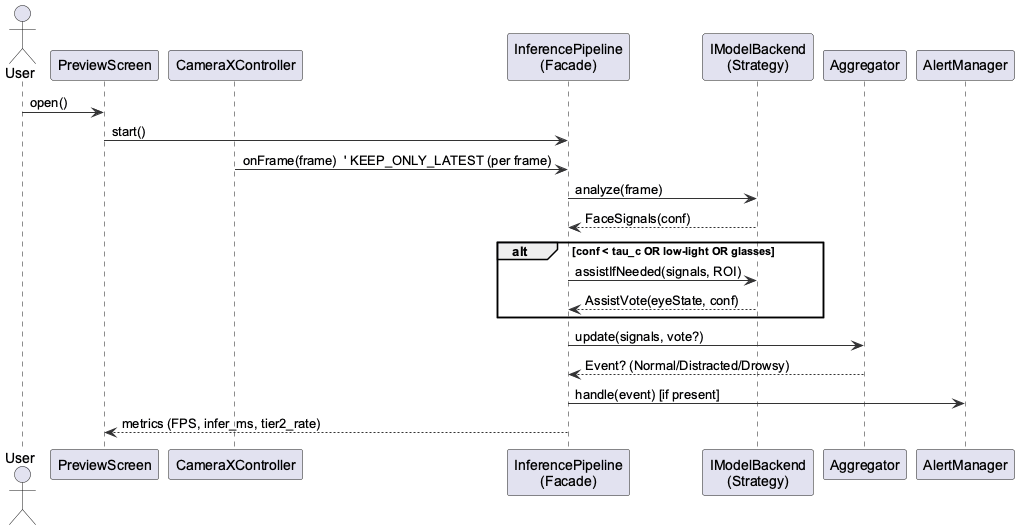

The diagram above was rendered by PlantUML. Its source (embedded in the PNG):
@startuml
skinparam linetype ortho
skinparam ArrowColor #333333
skinparam DefaultFontName Arial

actor User
participant "PreviewScreen" as VPrev
participant "CameraXController" as Cam
participant "InferencePipeline\n(Facade)" as Pipe
participant "IModelBackend\n(Strategy)" as Backend
participant "Aggregator" as Agg
participant "AlertManager" as AM

User -> VPrev : open()
VPrev -> Pipe : start()
Cam -> Pipe : onFrame(frame)  ' KEEP_ONLY_LATEST (per frame)
Pipe -> Backend : analyze(frame)
Backend --> Pipe : FaceSignals(conf)

alt conf < tau_c OR low-light OR glasses
  Pipe -> Backend : assistIfNeeded(signals, ROI)
  Backend --> Pipe : AssistVote(eyeState, conf)
end

Pipe -> Agg : update(signals, vote?)
Agg --> Pipe : Event? (Normal/Distracted/Drowsy)
Pipe -> AM : handle(event) [if present]
Pipe --> VPrev : metrics (FPS, infer_ms, tier2_rate)
@enduml